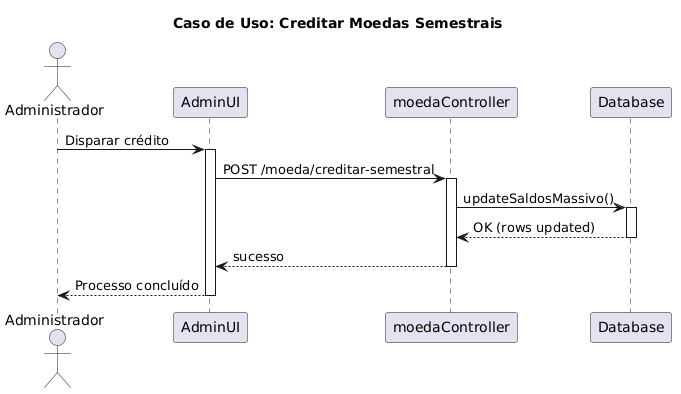

The diagram above was rendered by PlantUML. Its source (embedded in the PNG):
@startuml
title Caso de Uso: Creditar Moedas Semestrais
actor Administrador as A
participant "AdminUI" as UI
participant "moedaController" as MC
participant "Database" as DB

A -> UI: Disparar crédito
activate UI
UI -> MC: POST /moeda/creditar-semestral
activate MC
MC -> DB: updateSaldosMassivo()
activate DB
DB --> MC: OK (rows updated)
deactivate DB
MC --> UI: sucesso
deactivate MC
UI --> A: Processo concluído
deactivate UI
@enduml